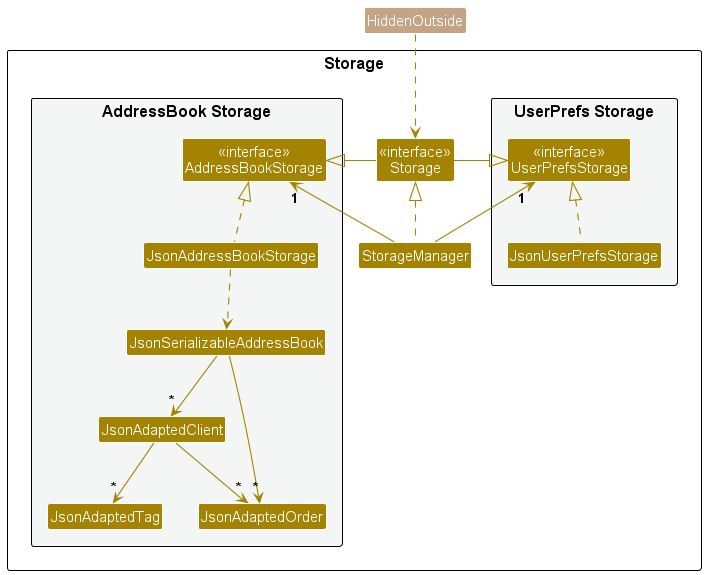

The diagram above was rendered by PlantUML. Its source (embedded in the PNG):
@startuml
!include style.puml
skinparam arrowThickness 1.1
skinparam arrowColor STORAGE_COLOR
skinparam classBackgroundColor STORAGE_COLOR

package Storage as StoragePackage {

package "UserPrefs Storage" #F4F6F6{
Class "<<interface>>\nUserPrefsStorage" as UserPrefsStorage
Class JsonUserPrefsStorage
}

Class "<<interface>>\nStorage" as Storage
Class StorageManager

package "AddressBook Storage" #F4F6F6{
Class "<<interface>>\nAddressBookStorage" as AddressBookStorage
Class JsonAddressBookStorage
Class JsonSerializableAddressBook
Class JsonAdaptedClient
Class JsonAdaptedTag
Class JsonAdaptedOrder
}

}

Class HiddenOutside #C4A484
HiddenOutside ..> Storage

StorageManager .up.|> Storage
StorageManager -up-> "1" UserPrefsStorage
StorageManager -up-> "1" AddressBookStorage

Storage -left-|> UserPrefsStorage
Storage -right-|> AddressBookStorage

JsonUserPrefsStorage .up.|> UserPrefsStorage
JsonAddressBookStorage .up.|> AddressBookStorage
JsonAddressBookStorage ..> JsonSerializableAddressBook
JsonSerializableAddressBook --> "*" JsonAdaptedClient
JsonSerializableAddressBook --> "*" JsonAdaptedOrder
JsonAdaptedClient --> "*" JsonAdaptedTag
JsonAdaptedTag -[hidden]right-> JsonAdaptedOrder
JsonAdaptedClient --> "*" JsonAdaptedOrder

@enduml